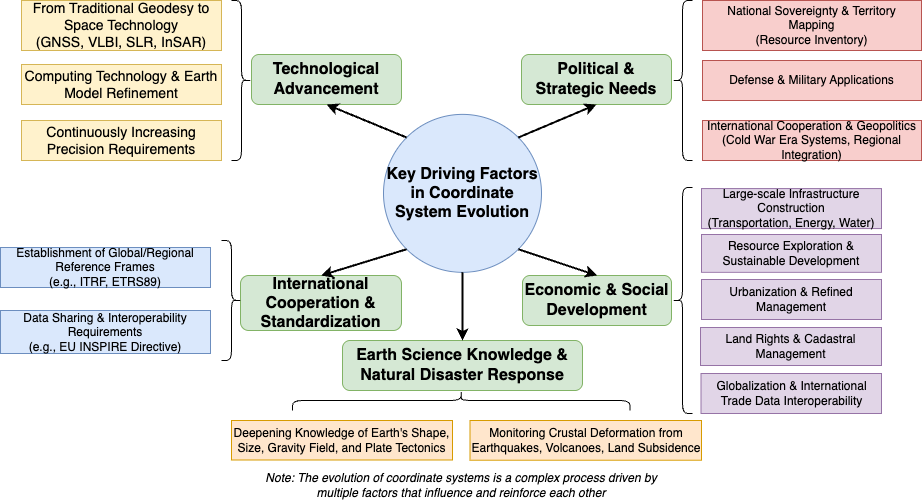

The diagram above was exported from draw.io. Its source (the exported page's mxGraphModel, read from the mxfile embedded in the PNG):
<mxGraphModel dx="2066" dy="1177" grid="1" gridSize="10" guides="1" tooltips="1" connect="1" arrows="1" fold="1" page="1" pageScale="1" pageWidth="1169" pageHeight="827" math="0" shadow="0">
  <root>
    <mxCell id="0" />
    <mxCell id="1" parent="0" />
    <mxCell id="center_circle" value="&lt;font&gt;Key Driving Factors in Coordinate System Evolution&lt;/font&gt;" style="ellipse;whiteSpace=wrap;html=1;aspect=fixed;fillColor=#dae8fc;strokeColor=#6c8ebf;fontSize=16;fontStyle=1" parent="1" vertex="1">
      <mxGeometry x="482" y="313.87" width="158" height="158" as="geometry" />
    </mxCell>
    <mxCell id="tech_adv_box" value="Technological Advancement" style="rounded=1;whiteSpace=wrap;html=1;fillColor=#d5e8d4;strokeColor=#82b366;fontSize=16;fontStyle=1" parent="1" vertex="1">
      <mxGeometry x="350" y="254" width="150" height="50" as="geometry" />
    </mxCell>
    <mxCell id="political_box" value="Political &amp; Strategic Needs" style="rounded=1;whiteSpace=wrap;html=1;fillColor=#d5e8d4;strokeColor=#82b366;fontSize=16;fontStyle=1" parent="1" vertex="1">
      <mxGeometry x="620" y="254" width="150" height="50" as="geometry" />
    </mxCell>
    <mxCell id="economic_box" value="Economic &amp; Social Development" style="rounded=1;whiteSpace=wrap;html=1;fillColor=#d5e8d4;strokeColor=#82b366;fontSize=16;fontStyle=1" parent="1" vertex="1">
      <mxGeometry x="621" y="475" width="149" height="50" as="geometry" />
    </mxCell>
    <mxCell id="geoscience_box" value="Earth Science Knowledge &amp; Natural Disaster Response" style="rounded=1;whiteSpace=wrap;html=1;fillColor=#d5e8d4;strokeColor=#82b366;fontSize=16;fontStyle=1" parent="1" vertex="1">
      <mxGeometry x="441" y="540" width="240" height="50" as="geometry" />
    </mxCell>
    <mxCell id="cooperation_box" value="International Cooperation &amp; Standardization" style="rounded=1;whiteSpace=wrap;html=1;fillColor=#d5e8d4;strokeColor=#82b366;fontSize=16;fontStyle=1" parent="1" vertex="1">
      <mxGeometry x="339" y="475" width="161" height="55" as="geometry" />
    </mxCell>
    <mxCell id="tech_adv_1" value="From Traditional Geodesy to Space Technology&#10;(GNSS, VLBI, SLR, InSAR)" style="rounded=0;whiteSpace=wrap;html=1;fillColor=#fff2cc;strokeColor=#d6b656;fontSize=14;" parent="1" vertex="1">
      <mxGeometry x="120" y="200" width="200" height="50" as="geometry" />
    </mxCell>
    <mxCell id="tech_adv_2" value="Computing Technology &amp; Earth Model Refinement" style="rounded=0;whiteSpace=wrap;html=1;fillColor=#fff2cc;strokeColor=#d6b656;fontSize=14;" parent="1" vertex="1">
      <mxGeometry x="120" y="264" width="200" height="40" as="geometry" />
    </mxCell>
    <mxCell id="tech_adv_3" value="Continuously Increasing Precision Requirements" style="rounded=0;whiteSpace=wrap;html=1;fillColor=#fff2cc;strokeColor=#d6b656;fontSize=14;" parent="1" vertex="1">
      <mxGeometry x="120" y="320" width="200" height="40" as="geometry" />
    </mxCell>
    <mxCell id="political_1" value="National Sovereignty &amp; Territory Mapping&#10;(Resource Inventory)" style="rounded=0;whiteSpace=wrap;html=1;fillColor=#f8cecc;strokeColor=#b85450;fontSize:14;" parent="1" vertex="1">
      <mxGeometry x="801" y="200" width="219" height="50" as="geometry" />
    </mxCell>
    <mxCell id="political_2" value="Defense &amp; Military Applications" style="rounded=0;whiteSpace=wrap;html=1;fillColor=#f8cecc;strokeColor=#b85450;fontSize:14;" parent="1" vertex="1">
      <mxGeometry x="801" y="260" width="219" height="40" as="geometry" />
    </mxCell>
    <mxCell id="political_3" value="International Cooperation &amp; Geopolitics&#10;(Cold War Era Systems, Regional Integration)" style="rounded=0;whiteSpace=wrap;html=1;fillColor=#f8cecc;strokeColor=#b85450;fontSize:14;" parent="1" vertex="1">
      <mxGeometry x="801" y="320" width="219" height="40" as="geometry" />
    </mxCell>
    <mxCell id="economic_1" value="Large-scale Infrastructure Construction&#10;(Transportation, Energy, Water)" style="rounded=0;whiteSpace=wrap;html=1;fillColor=#e1d5e7;strokeColor=#9673a6;fontSize:14;" parent="1" vertex="1">
      <mxGeometry x="800" y="388.07" width="180" height="40" as="geometry" />
    </mxCell>
    <mxCell id="economic_2" value="Resource Exploration &amp; Sustainable Development" style="rounded=0;whiteSpace=wrap;html=1;fillColor=#e1d5e7;strokeColor=#9673a6;fontSize:14;" parent="1" vertex="1">
      <mxGeometry x="800" y="434" width="180" height="37.87" as="geometry" />
    </mxCell>
    <mxCell id="economic_3" value="Urbanization &amp; Refined Management" style="rounded=0;whiteSpace=wrap;html=1;fillColor=#e1d5e7;strokeColor=#9673a6;fontSize:14;" parent="1" vertex="1">
      <mxGeometry x="800" y="479" width="180" height="40" as="geometry" />
    </mxCell>
    <mxCell id="economic_4" value="Land Rights &amp; Cadastral Management" style="rounded=0;whiteSpace=wrap;html=1;fillColor=#e1d5e7;strokeColor=#9673a6;fontSize:14;" parent="1" vertex="1">
      <mxGeometry x="799" y="527" width="181" height="38" as="geometry" />
    </mxCell>
    <mxCell id="economic_5" value="Globalization &amp; International Trade Data Interoperability" style="rounded=0;whiteSpace=wrap;html=1;fillColor=#e1d5e7;strokeColor=#9673a6;fontSize:14;" parent="1" vertex="1">
      <mxGeometry x="799.5" y="573" width="180.5" height="40" as="geometry" />
    </mxCell>
    <mxCell id="geoscience_1" value="Deepening Knowledge of Earth's Shape,&#10;Size, Gravity Field, and Plate Tectonics" style="rounded=0;whiteSpace=wrap;html=1;fillColor=#ffe6cc;strokeColor=#d79b00;fontSize:14;" parent="1" vertex="1">
      <mxGeometry x="330" y="620" width="221" height="39.5" as="geometry" />
    </mxCell>
    <mxCell id="geoscience_2" value="Monitoring Crustal Deformation from&#10;Earthquakes, Volcanoes, Land Subsidence" style="rounded=0;whiteSpace=wrap;html=1;fillColor=#ffe6cc;strokeColor=#d79b00;fontSize:14;" parent="1" vertex="1">
      <mxGeometry x="568.5" y="620" width="231.5" height="39.75" as="geometry" />
    </mxCell>
    <mxCell id="cooperation_1" value="Establishment of Global/Regional Reference Frames&#10;(e.g., ITRF, ETRS89)" style="rounded=0;whiteSpace=wrap;html=1;fillColor=#dae8fc;strokeColor=#6c8ebf;fontSize:14;" parent="1" vertex="1">
      <mxGeometry x="99" y="447" width="210" height="40" as="geometry" />
    </mxCell>
    <mxCell id="cooperation_2" value="Data Sharing &amp; Interoperability Requirements&#10;(e.g., EU INSPIRE Directive)" style="rounded=0;whiteSpace=wrap;html=1;fillColor=#dae8fc;strokeColor=#6c8ebf;fontSize:14;" parent="1" vertex="1">
      <mxGeometry x="99" y="510" width="210" height="43" as="geometry" />
    </mxCell>
    <mxCell id="center_to_tech" value="" style="endArrow=classic;html=1;rounded=0;exitX=0;exitY=0;exitDx=0;exitDy=0;entryX=0.5;entryY=1;entryDx=0;entryDy=0;strokeWidth=2;" parent="1" source="center_circle" target="tech_adv_box" edge="1">
      <mxGeometry width="50" height="50" relative="1" as="geometry">
        <mxPoint x="638.573593128807" y="317.00359312880704" as="sourcePoint" />
        <mxPoint x="316" y="199.43" as="targetPoint" />
      </mxGeometry>
    </mxCell>
    <mxCell id="center_to_political" value="" style="endArrow=classic;html=1;rounded=0;exitX=1;exitY=0;exitDx=0;exitDy=0;entryX=0.5;entryY=1;entryDx=0;entryDy=0;strokeWidth=2;" parent="1" source="center_circle" target="political_box" edge="1">
      <mxGeometry width="50" height="50" relative="1" as="geometry">
        <mxPoint x="536" y="367" as="sourcePoint" />
        <mxPoint x="586" y="317" as="targetPoint" />
      </mxGeometry>
    </mxCell>
    <mxCell id="center_to_economic" value="" style="endArrow=classic;html=1;rounded=0;exitX=1;exitY=1;exitDx=0;exitDy=0;entryX=0.5;entryY=0;entryDx=0;entryDy=0;strokeWidth=2;" parent="1" source="center_circle" target="economic_box" edge="1">
      <mxGeometry width="50" height="50" relative="1" as="geometry">
        <mxPoint x="536" y="367" as="sourcePoint" />
        <mxPoint x="586" y="317" as="targetPoint" />
      </mxGeometry>
    </mxCell>
    <mxCell id="center_to_geoscience" value="" style="endArrow=classic;html=1;rounded=0;exitX=0.5;exitY=1;exitDx=0;exitDy=0;entryX=0.5;entryY=0;entryDx=0;entryDy=0;strokeWidth=2;" parent="1" source="center_circle" target="geoscience_box" edge="1">
      <mxGeometry width="50" height="50" relative="1" as="geometry">
        <mxPoint x="536" y="367" as="sourcePoint" />
        <mxPoint x="586" y="317" as="targetPoint" />
      </mxGeometry>
    </mxCell>
    <mxCell id="center_to_cooperation" value="" style="endArrow=classic;html=1;rounded=0;exitX=0;exitY=1;exitDx=0;exitDy=0;entryX=0.5;entryY=0;entryDx=0;entryDy=0;strokeWidth=2;" parent="1" source="center_circle" target="cooperation_box" edge="1">
      <mxGeometry width="50" height="50" relative="1" as="geometry">
        <mxPoint x="536" y="367" as="sourcePoint" />
        <mxPoint x="586" y="317" as="targetPoint" />
      </mxGeometry>
    </mxCell>
    <mxCell id="note_box" value="Note: The evolution of coordinate systems is a complex process driven by multiple factors that influence and reinforce each other" style="text;html=1;strokeColor=none;fillColor=none;align=center;verticalAlign=middle;whiteSpace=wrap;rounded=0;fontSize=12;fontStyle=2" parent="1" vertex="1">
      <mxGeometry x="359.63" y="670" width="400.25" height="30" as="geometry" />
    </mxCell>
    <mxCell id="dCNz2co90UsCRI41-XTs-9" value="" style="shape=curlyBracket;whiteSpace=wrap;html=1;rounded=1;labelPosition=left;verticalLabelPosition=middle;align=right;verticalAlign=middle;" parent="1" vertex="1">
      <mxGeometry x="771" y="200" width="20" height="160" as="geometry" />
    </mxCell>
    <mxCell id="dCNz2co90UsCRI41-XTs-10" value="" style="shape=curlyBracket;whiteSpace=wrap;html=1;rounded=1;labelPosition=left;verticalLabelPosition=middle;align=right;verticalAlign=middle;" parent="1" vertex="1">
      <mxGeometry x="771" y="387" width="20" height="226" as="geometry" />
    </mxCell>
    <mxCell id="dCNz2co90UsCRI41-XTs-11" value="" style="shape=curlyBracket;whiteSpace=wrap;html=1;rounded=1;flipH=1;labelPosition=right;verticalLabelPosition=middle;align=left;verticalAlign=middle;" parent="1" vertex="1">
      <mxGeometry x="330" y="200" width="20" height="160" as="geometry" />
    </mxCell>
    <mxCell id="dCNz2co90UsCRI41-XTs-12" value="" style="shape=curlyBracket;whiteSpace=wrap;html=1;rounded=1;flipH=1;labelPosition=right;verticalLabelPosition=middle;align=left;verticalAlign=middle;" parent="1" vertex="1">
      <mxGeometry x="320" y="440" width="20" height="120" as="geometry" />
    </mxCell>
    <mxCell id="dCNz2co90UsCRI41-XTs-14" value="" style="shape=curlyBracket;whiteSpace=wrap;html=1;rounded=1;flipH=1;labelPosition=right;verticalLabelPosition=middle;align=left;verticalAlign=middle;rotation=-90;" parent="1" vertex="1">
      <mxGeometry x="549.75" y="431.25" width="20" height="337.5" as="geometry" />
    </mxCell>
  </root>
</mxGraphModel>